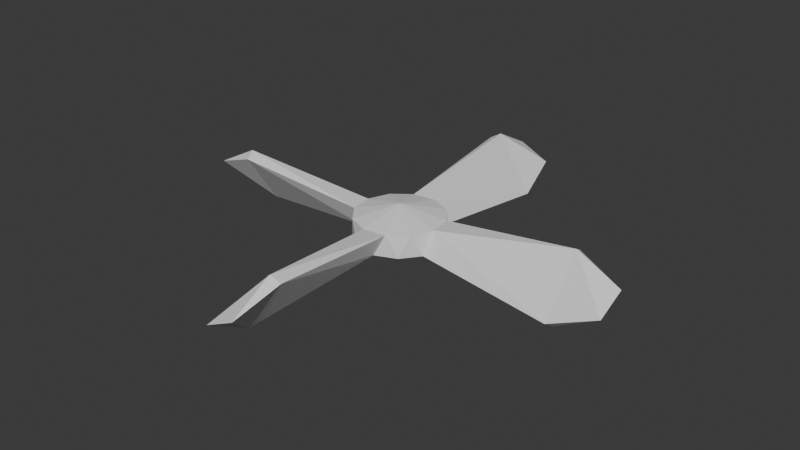 # Source: Fan.blend  (saved by Blender 4.3.34; exported with 4.5.12 LTS)
import bpy
from mathutils import Matrix  # noqa: F401  (used for matrix-valued properties, if any)

bpy.ops.wm.read_factory_settings(use_empty=True)
scene = bpy.context.scene
scene.name = 'Scene'

# ---- collections
col_collection = bpy.data.collections.new('Collection'); scene.collection.children.link(col_collection)

# ---- world
world_world = bpy.data.worlds.new('World'); scene.world = world_world
world_world.use_nodes = True; world_world.node_tree.nodes.clear()
_N = world_world.node_tree.nodes; _L = world_world.node_tree.links
n0 = _N.new('ShaderNodeOutputWorld'); n0.name = 'World Output'; n0.location = (300, 300)
n1 = _N.new('ShaderNodeBackground'); n1.name = 'Background'; n1.location = (10, 300)
n1.inputs[0].default_value = (0.05088, 0.05088, 0.05088, 1.0)
_L.new(n1.outputs[0], n0.inputs[0])
n0.is_active_output = True
world_world.color = (0.05088, 0.05088, 0.05088)
world_world.sun_shadow_jitter_overblur = 0.0

# ---- meshes
me_cylinder = bpy.data.meshes.new('Cylinder')
me_cylinder.from_pydata([(-0.07588, 0.1832, 0.05), (0.02588, 0.1966, 0.05), (0.06808, -0.9899, 0.03209), (-0.06808, -0.9899, -0.03209), (-0.9899, 0.06808, -0.03209), (-0.9899, -0.06808, 0.03209), (-0.7966, 0.06379, -0.1364), (-0.7832, -0.1079, 0.1109), (-0.7966, -0.06379, 0.1364), (-0.7832, 0.1079, -0.1109), (-0.1207, -0.1573, 0.05), (-0.1573, -0.1207, -0.05), (-0.1966, 0.02588, 0.05), (-0.1832, 0.07588, -0.05), (-0.1207, 0.1573, -0.05), (-0.1573, 0.1207, 0.05), (0.06379, 0.7966, -0.1364), (0.1079, 0.7832, -0.1109), (-0.06379, 0.7966, 0.1364), (-0.1079, 0.7832, 0.1109), (-0.06808, 0.9899, 0.03209), (0.06808, 0.9899, -0.03209), (-0.06379, -0.7966, -0.1364), (0.1079, -0.7832, 0.1109), (0.06379, -0.7966, 0.1364), (-0.1079, -0.7832, -0.1109), (0.02588, -0.1966, -0.05), (0.1573, -0.1207, 0.05), (0.1207, -0.1573, -0.05), (0.1832, -0.07588, -0.05), (-0.02588, -0.1966, 0.05), (-0.07588, -0.1832, -0.05), (0.07588, -0.1832, 0.05), (0.9899, 0.06808, 0.03209), (0.9899, -0.06808, -0.03209), (0.7966, -0.06379, -0.1364), (0.7832, 0.1079, 0.1109), (0.7966, 0.06379, 0.1364), (0.7832, -0.1079, -0.1109), (0.1832, 0.07588, 0.05), (0.1966, 0.02588, -0.05), (0.1573, 0.1207, -0.05), (0.1966, -0.02588, 0.05), (-0.02588, 0.1966, -0.05), (0.07588, 0.1832, -0.05), (-0.1832, -0.07588, 0.05), (-0.1966, -0.02588, -0.05), (0.1207, 0.1573, 0.05), (0.0, 0.0, 0.1), (0.0, 0.0, -0.1)], [], [(44, 43, 16, 17), (9, 6, 4), (11, 10, 45, 46), (31, 30, 10, 11), (46, 45, 7, 6), (0, 1, 18, 19), (1, 44, 17, 18), (12, 13, 9, 8), (45, 12, 8, 7), (43, 0, 19, 16), (13, 12, 15, 14), (14, 15, 0, 43), (13, 46, 6, 9), (17, 16, 21), (16, 19, 20, 21), (19, 18, 20), (18, 17, 21, 20), (6, 7, 5, 4), (7, 8, 5), (8, 9, 4, 5), (25, 22, 3), (28, 27, 32, 26), (29, 42, 27, 28), (26, 32, 23, 22), (30, 31, 25, 24), (32, 30, 24, 23), (31, 26, 22, 25), (22, 23, 2, 3), (23, 24, 2), (24, 25, 3, 2), (38, 35, 34), (41, 47, 39, 40), (44, 1, 47, 41), (40, 39, 36, 35), (42, 29, 38, 37), (39, 42, 37, 36), (29, 40, 35, 38), (35, 36, 33, 34), (36, 37, 33), (37, 38, 34, 33), (0, 48, 1), (15, 48, 0), (12, 48, 15), (45, 48, 12), (10, 48, 45), (30, 48, 10), (32, 48, 30), (27, 48, 32), (42, 48, 27), (39, 48, 42), (47, 48, 39), (1, 48, 47), (44, 49, 43), (41, 49, 44), (40, 49, 41), (29, 49, 40), (28, 49, 29), (26, 49, 28), (31, 49, 26), (11, 49, 31), (46, 49, 11), (13, 49, 46), (14, 49, 13), (43, 49, 14)])
_uv = me_cylinder.uv_layers.new(name='UVMap')
_uv.uv.foreach_set('vector', [0.8121, 0.4818, 0.75, 0.49, 0.75, 0.49, 0.8121, 0.4818, 0.8121, 0.4818, 0.75, 0.49, 0.8121, 0.4818, 0.08333, 0.5, 0.08333, 1.0, 0.04167, 1.0, 0.04167, 0.5, 0.1667, 0.5, 0.1667, 1.0, 0.125, 1.0, 0.125, 0.5, 0.04167, 0.5, 0.04167, 1.0, 0.04167, 1.0, 0.04167, 0.5, 0.25, 0.49, 0.3121, 0.4818, 0.3121, 0.4818, 0.25, 0.49, 0.9167, 1.0, 0.9167, 0.5, 0.9167, 0.5, 0.9167, 1.0, 0.9167, 1.0, 0.9167, 0.5, 0.9167, 0.5, 0.9167, 1.0, 0.25, 0.49, 0.3121, 0.4818, 0.3121, 0.4818, 0.25, 0.49, 0.04167, 0.5, 0.04167, 1.0, 0.04167, 1.0, 0.04167, 0.5, 0.1667, 0.5, 0.1667, 1.0, 0.125, 1.0, 0.125, 0.5, 0.08333, 0.5, 0.08333, 1.0, 0.04167, 1.0, 0.04167, 0.5, 0.8121, 0.4818, 0.75, 0.49, 0.75, 0.49, 0.8121, 0.4818, 0.8121, 0.4818, 0.75, 0.49, 0.8121, 0.4818, 0.04167, 0.5, 0.04167, 1.0, 0.04167, 1.0, 0.04167, 0.5, 0.25, 0.49, 0.3121, 0.4818, 0.25, 0.49, 0.9167, 1.0, 0.9167, 0.5, 0.9167, 0.5, 0.9167, 1.0, 0.04167, 0.5, 0.04167, 1.0, 0.04167, 1.0, 0.04167, 0.5, 0.25, 0.49, 0.3121, 0.4818, 0.25, 0.49, 0.9167, 1.0, 0.9167, 0.5, 0.9167, 0.5, 0.9167, 1.0, 0.8121, 0.4818, 0.75, 0.49, 0.8121, 0.4818, 0.08333, 0.5, 0.08333, 1.0, 0.04167, 1.0, 0.04167, 0.5, 0.1667, 0.5, 0.1667, 1.0, 0.125, 1.0, 0.125, 0.5, 0.04167, 0.5, 0.04167, 1.0, 0.04167, 1.0, 0.04167, 0.5, 0.9167, 1.0, 0.9167, 0.5, 0.9167, 0.5, 0.9167, 1.0, 0.25, 0.49, 0.3121, 0.4818, 0.3121, 0.4818, 0.25, 0.49, 0.8121, 0.4818, 0.75, 0.49, 0.75, 0.49, 0.8121, 0.4818, 0.04167, 0.5, 0.04167, 1.0, 0.04167, 1.0, 0.04167, 0.5, 0.25, 0.49, 0.3121, 0.4818, 0.25, 0.49, 0.9167, 1.0, 0.9167, 0.5, 0.9167, 0.5, 0.9167, 1.0, 0.8121, 0.4818, 0.75, 0.49, 0.8121, 0.4818, 0.08333, 0.5, 0.08333, 1.0, 0.04167, 1.0, 0.04167, 0.5, 0.1667, 0.5, 0.1667, 1.0, 0.125, 1.0, 0.125, 0.5, 0.04167, 0.5, 0.04167, 1.0, 0.04167, 1.0, 0.04167, 0.5, 0.9167, 1.0, 0.9167, 0.5, 0.9167, 0.5, 0.9167, 1.0, 0.25, 0.49, 0.3121, 0.4818, 0.3121, 0.4818, 0.25, 0.49, 0.8121, 0.4818, 0.75, 0.49, 0.75, 0.49, 0.8121, 0.4818, 0.04167, 0.5, 0.04167, 1.0, 0.04167, 1.0, 0.04167, 0.5, 0.25, 0.49, 0.3121, 0.4818, 0.25, 0.49, 0.9167, 1.0, 0.9167, 0.5, 0.9167, 0.5, 0.9167, 1.0, 0.25, 0.49, 0.3121, 0.4818, 0.3121, 0.4818, 0.08333, 1.0, 0.04167, 1.0, 0.04167, 1.0, 0.37, 0.4578, 0.125, 1.0, 0.125, 1.0, 0.25, 0.49, 0.3121, 0.4818, 0.3121, 0.4818, 0.08333, 1.0, 0.04167, 1.0, 0.04167, 1.0, 0.37, 0.4578, 0.125, 1.0, 0.125, 1.0, 0.25, 0.49, 0.3121, 0.4818, 0.3121, 0.4818, 0.08333, 1.0, 0.04167, 1.0, 0.04167, 1.0, 0.37, 0.4578, 0.125, 1.0, 0.125, 1.0, 0.25, 0.49, 0.3121, 0.4818, 0.3121, 0.4818, 0.08333, 1.0, 0.04167, 1.0, 0.04167, 1.0, 0.37, 0.4578, 0.125, 1.0, 0.125, 1.0, 0.8121, 0.4818, 0.75, 0.49, 0.75, 0.49, 0.125, 0.5, 0.1667, 0.5, 0.1667, 0.5, 0.6879, 0.4818, 0.08333, 0.5, 0.08333, 0.5, 0.8121, 0.4818, 0.75, 0.49, 0.75, 0.49, 0.125, 0.5, 0.1667, 0.5, 0.1667, 0.5, 0.6879, 0.4818, 0.08333, 0.5, 0.08333, 0.5, 0.8121, 0.4818, 0.75, 0.49, 0.75, 0.49, 0.125, 0.5, 0.1667, 0.5, 0.1667, 0.5, 0.6879, 0.4818, 0.08333, 0.5, 0.08333, 0.5, 0.8121, 0.4818, 0.75, 0.49, 0.75, 0.49, 0.125, 0.5, 0.1667, 0.5, 0.1667, 0.5, 0.6879, 0.4818, 0.08333, 0.5, 0.08333, 0.5])
me_cylinder.update()

# ---- objects
ob_fan = bpy.data.objects.new('Fan', me_cylinder)

# ---- transforms, parenting, visibility, modifiers, constraints
ob_fan.location = (0.0, 0.0, 0.0)

# ---- collection membership
col_collection.objects.link(ob_fan)

# ---- scene / render settings (as saved in the file)
scene.frame_start = 1; scene.frame_end = 250; scene.frame_set(1)
scene.render.engine = 'BLENDER_EEVEE_NEXT'
bpy.context.view_layer.update()

# ---- added for rendering (the .blend has no active camera and no usable light): camera, sun
cam_auto = bpy.data.cameras.new('AutoCamera')
cam_auto.lens = 50.0
cam_auto.sensor_width = 36.0
cam_auto.clip_end = 1000.0
ob_auto_camera = bpy.data.objects.new('AutoCamera', cam_auto)
scene.collection.objects.link(ob_auto_camera)
ob_auto_camera.location = (2.60275, -3.1233, 2.0822)
ob_auto_camera.rotation_euler = (1.09748, -7.21219e-08, 0.694738)
scene.camera = ob_auto_camera
light_auto_sun = bpy.data.lights.new('AutoSun', 'SUN')
light_auto_sun.energy = 3.0
light_auto_sun.angle = 0.0523599
ob_auto_sun = bpy.data.objects.new('AutoSun', light_auto_sun)
scene.collection.objects.link(ob_auto_sun)
ob_auto_sun.rotation_euler = (0.872665, 0.174533, 0.523599)
bpy.context.view_layer.update()
